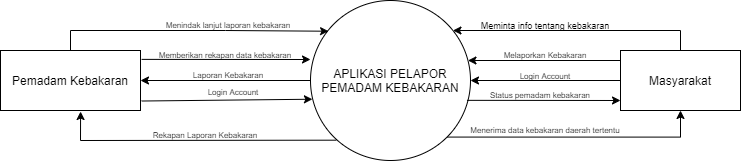

The diagram above was exported from draw.io. Its source (the exported page's mxGraphModel, read from the mxfile embedded in the PNG):
<mxGraphModel dx="1902" dy="590" grid="1" gridSize="10" guides="1" tooltips="1" connect="1" arrows="1" fold="1" page="1" pageScale="1" pageWidth="850" pageHeight="1100" math="0" shadow="0">
  <root>
    <mxCell id="0" />
    <mxCell id="1" parent="0" />
    <mxCell id="eNG4M-T3iboK6NO4hWWY-1" style="edgeStyle=orthogonalEdgeStyle;rounded=0;orthogonalLoop=1;jettySize=auto;html=1;exitX=0;exitY=0.5;exitDx=0;exitDy=0;entryX=1;entryY=0.5;entryDx=0;entryDy=0;" edge="1" parent="1" source="eNG4M-T3iboK6NO4hWWY-3" target="eNG4M-T3iboK6NO4hWWY-5">
      <mxGeometry relative="1" as="geometry" />
    </mxCell>
    <mxCell id="eNG4M-T3iboK6NO4hWWY-2" style="edgeStyle=orthogonalEdgeStyle;rounded=0;orthogonalLoop=1;jettySize=auto;html=1;exitX=1;exitY=1;exitDx=0;exitDy=0;fontSize=8;entryX=0.5;entryY=1;entryDx=0;entryDy=0;" edge="1" parent="1" source="eNG4M-T3iboK6NO4hWWY-3" target="eNG4M-T3iboK6NO4hWWY-8">
      <mxGeometry relative="1" as="geometry">
        <mxPoint x="430" y="347" as="targetPoint" />
        <Array as="points">
          <mxPoint x="420" y="347" />
        </Array>
      </mxGeometry>
    </mxCell>
    <mxCell id="eNG4M-T3iboK6NO4hWWY-3" value="APLIKASI PELAPOR PEMADAM KEBAKARAN" style="ellipse;whiteSpace=wrap;html=1;aspect=fixed;" vertex="1" parent="1">
      <mxGeometry x="50" y="210" width="160" height="160" as="geometry" />
    </mxCell>
    <mxCell id="eNG4M-T3iboK6NO4hWWY-4" style="edgeStyle=orthogonalEdgeStyle;rounded=0;orthogonalLoop=1;jettySize=auto;html=1;exitX=0.5;exitY=0;exitDx=0;exitDy=0;entryX=0.113;entryY=0.192;entryDx=0;entryDy=0;entryPerimeter=0;fontSize=8;" edge="1" parent="1" source="eNG4M-T3iboK6NO4hWWY-5" target="eNG4M-T3iboK6NO4hWWY-3">
      <mxGeometry relative="1" as="geometry" />
    </mxCell>
    <mxCell id="eNG4M-T3iboK6NO4hWWY-5" value="Pemadam Kebakaran" style="rounded=0;whiteSpace=wrap;html=1;" vertex="1" parent="1">
      <mxGeometry x="-260" y="260" width="140" height="60" as="geometry" />
    </mxCell>
    <mxCell id="eNG4M-T3iboK6NO4hWWY-6" style="edgeStyle=orthogonalEdgeStyle;rounded=0;orthogonalLoop=1;jettySize=auto;html=1;exitX=0;exitY=0.5;exitDx=0;exitDy=0;" edge="1" parent="1" source="eNG4M-T3iboK6NO4hWWY-8" target="eNG4M-T3iboK6NO4hWWY-3">
      <mxGeometry relative="1" as="geometry">
        <Array as="points">
          <mxPoint x="360" y="270" />
        </Array>
      </mxGeometry>
    </mxCell>
    <mxCell id="eNG4M-T3iboK6NO4hWWY-7" style="edgeStyle=orthogonalEdgeStyle;rounded=0;orthogonalLoop=1;jettySize=auto;html=1;exitX=0.5;exitY=0;exitDx=0;exitDy=0;" edge="1" parent="1" source="eNG4M-T3iboK6NO4hWWY-8" target="eNG4M-T3iboK6NO4hWWY-3">
      <mxGeometry relative="1" as="geometry">
        <mxPoint x="290" y="240" as="targetPoint" />
        <Array as="points">
          <mxPoint x="420" y="240" />
        </Array>
      </mxGeometry>
    </mxCell>
    <mxCell id="eNG4M-T3iboK6NO4hWWY-8" value="Masyarakat" style="rounded=0;whiteSpace=wrap;html=1;" vertex="1" parent="1">
      <mxGeometry x="360" y="260" width="120" height="60" as="geometry" />
    </mxCell>
    <mxCell id="eNG4M-T3iboK6NO4hWWY-9" value="Melaporkan Kebakaran" style="text;html=1;strokeColor=none;fillColor=none;align=center;verticalAlign=middle;whiteSpace=wrap;rounded=0;fontSize=8;" vertex="1" parent="1">
      <mxGeometry x="235" y="260" width="100" height="10" as="geometry" />
    </mxCell>
    <mxCell id="eNG4M-T3iboK6NO4hWWY-10" value="Laporan Kebakaran" style="text;html=1;strokeColor=none;fillColor=none;align=center;verticalAlign=middle;whiteSpace=wrap;rounded=0;fontSize=8;" vertex="1" parent="1">
      <mxGeometry x="-87.5" y="280" width="110" height="10" as="geometry" />
    </mxCell>
    <mxCell id="eNG4M-T3iboK6NO4hWWY-11" value="Meminta info tentang kebakaran" style="text;html=1;strokeColor=none;fillColor=none;align=center;verticalAlign=middle;whiteSpace=wrap;rounded=0;fontSize=9;" vertex="1" parent="1">
      <mxGeometry x="175" y="230" width="220" height="10" as="geometry" />
    </mxCell>
    <mxCell id="eNG4M-T3iboK6NO4hWWY-12" value="Menerima data kebakaran daerah tertentu" style="text;html=1;strokeColor=none;fillColor=none;align=center;verticalAlign=middle;whiteSpace=wrap;rounded=0;fontSize=8;" vertex="1" parent="1">
      <mxGeometry x="190" y="335" width="190" height="10" as="geometry" />
    </mxCell>
    <mxCell id="eNG4M-T3iboK6NO4hWWY-13" value="Menindak lanjut laporan kebakaran" style="text;html=1;strokeColor=none;fillColor=none;align=center;verticalAlign=middle;whiteSpace=wrap;rounded=0;fontSize=8;" vertex="1" parent="1">
      <mxGeometry x="-107.5" y="230" width="150" height="10" as="geometry" />
    </mxCell>
    <mxCell id="eNG4M-T3iboK6NO4hWWY-14" value="" style="endArrow=classic;html=1;rounded=0;fontSize=8;exitX=1.008;exitY=0.148;exitDx=0;exitDy=0;exitPerimeter=0;" edge="1" parent="1" source="eNG4M-T3iboK6NO4hWWY-5">
      <mxGeometry width="50" height="50" relative="1" as="geometry">
        <mxPoint x="-70" y="300" as="sourcePoint" />
        <mxPoint x="50" y="269" as="targetPoint" />
      </mxGeometry>
    </mxCell>
    <mxCell id="eNG4M-T3iboK6NO4hWWY-15" value="Memberikan rekapan data kebakaran" style="text;html=1;strokeColor=none;fillColor=none;align=center;verticalAlign=middle;whiteSpace=wrap;rounded=0;fontSize=8;" vertex="1" parent="1">
      <mxGeometry x="-110" y="260" width="150" height="10" as="geometry" />
    </mxCell>
    <mxCell id="eNG4M-T3iboK6NO4hWWY-16" value="" style="endArrow=classic;html=1;rounded=0;fontSize=8;entryX=0.572;entryY=1.017;entryDx=0;entryDy=0;entryPerimeter=0;exitX=0.161;exitY=0.873;exitDx=0;exitDy=0;exitPerimeter=0;" edge="1" parent="1" source="eNG4M-T3iboK6NO4hWWY-3" target="eNG4M-T3iboK6NO4hWWY-5">
      <mxGeometry width="50" height="50" relative="1" as="geometry">
        <mxPoint x="70" y="350" as="sourcePoint" />
        <mxPoint x="-180" y="350" as="targetPoint" />
        <Array as="points">
          <mxPoint x="-180" y="350" />
        </Array>
      </mxGeometry>
    </mxCell>
    <mxCell id="eNG4M-T3iboK6NO4hWWY-17" value="Rekapan Laporan Kebakaran" style="text;html=1;strokeColor=none;fillColor=none;align=center;verticalAlign=middle;whiteSpace=wrap;rounded=0;fontSize=8;" vertex="1" parent="1">
      <mxGeometry x="-120" y="340" width="130" height="10" as="geometry" />
    </mxCell>
    <mxCell id="eNG4M-T3iboK6NO4hWWY-18" value="" style="endArrow=classic;html=1;rounded=0;fontSize=8;exitX=0.978;exitY=0.624;exitDx=0;exitDy=0;exitPerimeter=0;" edge="1" parent="1" source="eNG4M-T3iboK6NO4hWWY-3">
      <mxGeometry width="50" height="50" relative="1" as="geometry">
        <mxPoint x="250" y="350" as="sourcePoint" />
        <mxPoint x="360" y="310" as="targetPoint" />
        <Array as="points" />
      </mxGeometry>
    </mxCell>
    <mxCell id="eNG4M-T3iboK6NO4hWWY-19" value="Status pemadam kebakaran" style="text;html=1;strokeColor=none;fillColor=none;align=center;verticalAlign=middle;whiteSpace=wrap;rounded=0;fontSize=8;" vertex="1" parent="1">
      <mxGeometry x="220" y="300" width="120" height="10" as="geometry" />
    </mxCell>
    <mxCell id="eNG4M-T3iboK6NO4hWWY-20" value="" style="endArrow=classic;html=1;rounded=0;fontSize=8;exitX=0;exitY=0.5;exitDx=0;exitDy=0;entryX=1;entryY=0.5;entryDx=0;entryDy=0;" edge="1" parent="1" source="eNG4M-T3iboK6NO4hWWY-8" target="eNG4M-T3iboK6NO4hWWY-3">
      <mxGeometry width="50" height="50" relative="1" as="geometry">
        <mxPoint x="370" y="470" as="sourcePoint" />
        <mxPoint x="420" y="420" as="targetPoint" />
        <Array as="points" />
      </mxGeometry>
    </mxCell>
    <mxCell id="eNG4M-T3iboK6NO4hWWY-21" value="Login Account" style="text;html=1;strokeColor=none;fillColor=none;align=center;verticalAlign=middle;whiteSpace=wrap;rounded=0;fontSize=8;" vertex="1" parent="1">
      <mxGeometry x="255" y="285" width="60" as="geometry" />
    </mxCell>
    <mxCell id="eNG4M-T3iboK6NO4hWWY-22" value="" style="endArrow=classic;html=1;rounded=0;fontSize=11;entryX=0.012;entryY=0.617;entryDx=0;entryDy=0;entryPerimeter=0;startArrow=none;exitX=1.008;exitY=0.842;exitDx=0;exitDy=0;exitPerimeter=0;" edge="1" parent="1" source="eNG4M-T3iboK6NO4hWWY-5" target="eNG4M-T3iboK6NO4hWWY-3">
      <mxGeometry width="50" height="50" relative="1" as="geometry">
        <mxPoint x="-47.5" y="305.8623087621697" as="sourcePoint" />
        <mxPoint x="-40" y="300" as="targetPoint" />
      </mxGeometry>
    </mxCell>
    <mxCell id="eNG4M-T3iboK6NO4hWWY-23" value="&lt;font style=&quot;font-size: 8px&quot;&gt;Login Account&lt;/font&gt;" style="text;html=1;strokeColor=none;fillColor=none;align=center;verticalAlign=middle;whiteSpace=wrap;rounded=0;fontSize=11;" vertex="1" parent="1">
      <mxGeometry x="-57.5" y="300" width="60" as="geometry" />
    </mxCell>
  </root>
</mxGraphModel>